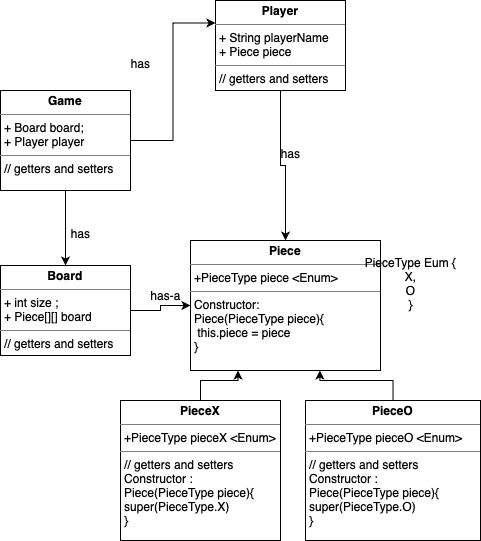

The diagram above was exported from draw.io. Its source (the exported page's mxGraphModel, read from the mxfile embedded in the PNG):
<mxGraphModel dx="1215" dy="672" grid="1" gridSize="10" guides="1" tooltips="1" connect="1" arrows="1" fold="1" page="1" pageScale="1" pageWidth="827" pageHeight="1169" math="0" shadow="0">
  <root>
    <mxCell id="0" />
    <mxCell id="1" parent="0" />
    <mxCell id="T3vx0A5gtFhFNiu5xVaa-1" value="&lt;p style=&quot;margin:0px;margin-top:4px;text-align:center;&quot;&gt;&lt;b&gt;Piece&lt;/b&gt;&lt;/p&gt;&lt;hr size=&quot;1&quot; style=&quot;border-style:solid;&quot;&gt;&lt;p style=&quot;margin:0px;margin-left:4px;&quot;&gt;+PieceType piece &amp;lt;Enum&amp;gt;&lt;/p&gt;&lt;hr size=&quot;1&quot; style=&quot;border-style:solid;&quot;&gt;&lt;p style=&quot;margin:0px;margin-left:4px;&quot;&gt;Constructor:&lt;/p&gt;&lt;p style=&quot;margin:0px;margin-left:4px;&quot;&gt;Piece(PieceType piece){&lt;/p&gt;&lt;p style=&quot;margin:0px;margin-left:4px;&quot;&gt;&amp;nbsp;this.piece = piece&lt;/p&gt;&lt;p style=&quot;margin:0px;margin-left:4px;&quot;&gt;}&lt;/p&gt;" style="verticalAlign=top;align=left;overflow=fill;html=1;whiteSpace=wrap;" vertex="1" parent="1">
      <mxGeometry x="590" y="470" width="190" height="130" as="geometry" />
    </mxCell>
    <mxCell id="T3vx0A5gtFhFNiu5xVaa-3" style="edgeStyle=orthogonalEdgeStyle;rounded=0;orthogonalLoop=1;jettySize=auto;html=1;entryX=0;entryY=0.5;entryDx=0;entryDy=0;" edge="1" parent="1" source="T3vx0A5gtFhFNiu5xVaa-2" target="T3vx0A5gtFhFNiu5xVaa-1">
      <mxGeometry relative="1" as="geometry" />
    </mxCell>
    <mxCell id="T3vx0A5gtFhFNiu5xVaa-2" value="&lt;p style=&quot;margin:0px;margin-top:4px;text-align:center;&quot;&gt;&lt;b&gt;Board&lt;/b&gt;&lt;/p&gt;&lt;hr size=&quot;1&quot; style=&quot;border-style:solid;&quot;&gt;&lt;p style=&quot;margin:0px;margin-left:4px;&quot;&gt;+ int size ;&lt;/p&gt;&lt;p style=&quot;margin:0px;margin-left:4px;&quot;&gt;+ Piece[][] board&lt;/p&gt;&lt;hr size=&quot;1&quot; style=&quot;border-style:solid;&quot;&gt;&lt;p style=&quot;margin:0px;margin-left:4px;&quot;&gt;// getters and setters&lt;/p&gt;" style="verticalAlign=top;align=left;overflow=fill;html=1;whiteSpace=wrap;" vertex="1" parent="1">
      <mxGeometry x="400" y="495" width="130" height="90" as="geometry" />
    </mxCell>
    <mxCell id="T3vx0A5gtFhFNiu5xVaa-4" value="has-a" style="text;html=1;align=center;verticalAlign=middle;resizable=0;points=[];autosize=1;strokeColor=none;fillColor=none;" vertex="1" parent="1">
      <mxGeometry x="540" y="510" width="50" height="30" as="geometry" />
    </mxCell>
    <mxCell id="T3vx0A5gtFhFNiu5xVaa-6" value="" style="edgeStyle=orthogonalEdgeStyle;rounded=0;orthogonalLoop=1;jettySize=auto;html=1;" edge="1" parent="1" source="T3vx0A5gtFhFNiu5xVaa-5" target="T3vx0A5gtFhFNiu5xVaa-2">
      <mxGeometry relative="1" as="geometry" />
    </mxCell>
    <mxCell id="T3vx0A5gtFhFNiu5xVaa-9" style="edgeStyle=orthogonalEdgeStyle;rounded=0;orthogonalLoop=1;jettySize=auto;html=1;entryX=0;entryY=0.25;entryDx=0;entryDy=0;" edge="1" parent="1" source="T3vx0A5gtFhFNiu5xVaa-5" target="T3vx0A5gtFhFNiu5xVaa-7">
      <mxGeometry relative="1" as="geometry" />
    </mxCell>
    <mxCell id="T3vx0A5gtFhFNiu5xVaa-5" value="&lt;p style=&quot;margin:0px;margin-top:4px;text-align:center;&quot;&gt;&lt;b&gt;Game&lt;/b&gt;&lt;/p&gt;&lt;hr size=&quot;1&quot; style=&quot;border-style:solid;&quot;&gt;&lt;p style=&quot;margin:0px;margin-left:4px;&quot;&gt;+ Board board;&lt;/p&gt;&lt;p style=&quot;margin:0px;margin-left:4px;&quot;&gt;+ Player player&lt;/p&gt;&lt;hr size=&quot;1&quot; style=&quot;border-style:solid;&quot;&gt;&lt;p style=&quot;margin:0px;margin-left:4px;&quot;&gt;// getters and setters&lt;/p&gt;" style="verticalAlign=top;align=left;overflow=fill;html=1;whiteSpace=wrap;" vertex="1" parent="1">
      <mxGeometry x="400" y="320" width="130" height="100" as="geometry" />
    </mxCell>
    <mxCell id="T3vx0A5gtFhFNiu5xVaa-15" style="edgeStyle=orthogonalEdgeStyle;rounded=0;orthogonalLoop=1;jettySize=auto;html=1;entryX=0.5;entryY=0;entryDx=0;entryDy=0;" edge="1" parent="1" source="T3vx0A5gtFhFNiu5xVaa-7" target="T3vx0A5gtFhFNiu5xVaa-1">
      <mxGeometry relative="1" as="geometry" />
    </mxCell>
    <mxCell id="T3vx0A5gtFhFNiu5xVaa-7" value="&lt;p style=&quot;margin:0px;margin-top:4px;text-align:center;&quot;&gt;&lt;b&gt;Player&lt;/b&gt;&lt;/p&gt;&lt;hr size=&quot;1&quot; style=&quot;border-style:solid;&quot;&gt;&lt;p style=&quot;margin:0px;margin-left:4px;&quot;&gt;+ String playerName&lt;/p&gt;&lt;p style=&quot;margin:0px;margin-left:4px;&quot;&gt;+ Piece piece&lt;/p&gt;&lt;hr size=&quot;1&quot; style=&quot;border-style:solid;&quot;&gt;&lt;p style=&quot;margin:0px;margin-left:4px;&quot;&gt;// getters and setters&lt;/p&gt;" style="verticalAlign=top;align=left;overflow=fill;html=1;whiteSpace=wrap;" vertex="1" parent="1">
      <mxGeometry x="615" y="230" width="130" height="90" as="geometry" />
    </mxCell>
    <mxCell id="T3vx0A5gtFhFNiu5xVaa-10" value="PieceType Eum {&lt;div&gt;X,&lt;/div&gt;&lt;div&gt;O&lt;/div&gt;&lt;div&gt;}&lt;/div&gt;" style="text;html=1;align=center;verticalAlign=middle;resizable=0;points=[];autosize=1;strokeColor=none;fillColor=none;" vertex="1" parent="1">
      <mxGeometry x="755" y="478" width="110" height="70" as="geometry" />
    </mxCell>
    <mxCell id="T3vx0A5gtFhFNiu5xVaa-13" style="edgeStyle=orthogonalEdgeStyle;rounded=0;orthogonalLoop=1;jettySize=auto;html=1;entryX=0.25;entryY=1;entryDx=0;entryDy=0;" edge="1" parent="1" source="T3vx0A5gtFhFNiu5xVaa-11" target="T3vx0A5gtFhFNiu5xVaa-1">
      <mxGeometry relative="1" as="geometry" />
    </mxCell>
    <mxCell id="T3vx0A5gtFhFNiu5xVaa-11" value="&lt;p style=&quot;margin:0px;margin-top:4px;text-align:center;&quot;&gt;&lt;b&gt;PieceX&lt;/b&gt;&lt;/p&gt;&lt;hr size=&quot;1&quot; style=&quot;border-style:solid;&quot;&gt;&lt;p style=&quot;margin:0px;margin-left:4px;&quot;&gt;+PieceType pieceX &amp;lt;Enum&amp;gt;&lt;/p&gt;&lt;hr size=&quot;1&quot; style=&quot;border-style:solid;&quot;&gt;&lt;p style=&quot;margin:0px;margin-left:4px;&quot;&gt;// getters and setters&lt;/p&gt;&lt;p style=&quot;margin:0px;margin-left:4px;&quot;&gt;Constructor :&lt;/p&gt;&lt;p style=&quot;margin:0px;margin-left:4px;&quot;&gt;Piece(PieceType piece){&lt;/p&gt;&lt;p style=&quot;margin:0px;margin-left:4px;&quot;&gt;super(PieceType.X)&lt;/p&gt;&lt;p style=&quot;margin:0px;margin-left:4px;&quot;&gt;}&lt;/p&gt;" style="verticalAlign=top;align=left;overflow=fill;html=1;whiteSpace=wrap;" vertex="1" parent="1">
      <mxGeometry x="520" y="630" width="160" height="140" as="geometry" />
    </mxCell>
    <mxCell id="T3vx0A5gtFhFNiu5xVaa-12" value="&lt;p style=&quot;margin:0px;margin-top:4px;text-align:center;&quot;&gt;&lt;b&gt;PieceO&lt;/b&gt;&lt;/p&gt;&lt;hr size=&quot;1&quot; style=&quot;border-style:solid;&quot;&gt;&lt;p style=&quot;margin:0px;margin-left:4px;&quot;&gt;+PieceType pieceO &amp;lt;Enum&amp;gt;&lt;/p&gt;&lt;hr size=&quot;1&quot; style=&quot;border-style:solid;&quot;&gt;&lt;p style=&quot;margin:0px;margin-left:4px;&quot;&gt;// getters and setters&lt;/p&gt;&lt;p style=&quot;margin: 0px 0px 0px 4px;&quot;&gt;Constructor :&lt;/p&gt;&lt;p style=&quot;margin: 0px 0px 0px 4px;&quot;&gt;Piece(PieceType piece){&lt;/p&gt;&lt;p style=&quot;margin: 0px 0px 0px 4px;&quot;&gt;super(PieceType.O)&lt;/p&gt;&lt;p style=&quot;margin: 0px 0px 0px 4px;&quot;&gt;}&lt;/p&gt;" style="verticalAlign=top;align=left;overflow=fill;html=1;whiteSpace=wrap;" vertex="1" parent="1">
      <mxGeometry x="705" y="630" width="175" height="140" as="geometry" />
    </mxCell>
    <mxCell id="T3vx0A5gtFhFNiu5xVaa-14" style="edgeStyle=orthogonalEdgeStyle;rounded=0;orthogonalLoop=1;jettySize=auto;html=1;entryX=0.681;entryY=1;entryDx=0;entryDy=0;entryPerimeter=0;" edge="1" parent="1" source="T3vx0A5gtFhFNiu5xVaa-12" target="T3vx0A5gtFhFNiu5xVaa-1">
      <mxGeometry relative="1" as="geometry" />
    </mxCell>
    <mxCell id="T3vx0A5gtFhFNiu5xVaa-16" value="has" style="text;html=1;align=center;verticalAlign=middle;resizable=0;points=[];autosize=1;strokeColor=none;fillColor=none;" vertex="1" parent="1">
      <mxGeometry x="520" y="278" width="40" height="30" as="geometry" />
    </mxCell>
    <mxCell id="T3vx0A5gtFhFNiu5xVaa-17" value="has" style="text;html=1;align=center;verticalAlign=middle;resizable=0;points=[];autosize=1;strokeColor=none;fillColor=none;" vertex="1" parent="1">
      <mxGeometry x="460" y="448" width="40" height="30" as="geometry" />
    </mxCell>
    <mxCell id="T3vx0A5gtFhFNiu5xVaa-18" value="has" style="text;html=1;align=center;verticalAlign=middle;resizable=0;points=[];autosize=1;strokeColor=none;fillColor=none;" vertex="1" parent="1">
      <mxGeometry x="670" y="368" width="40" height="30" as="geometry" />
    </mxCell>
  </root>
</mxGraphModel>